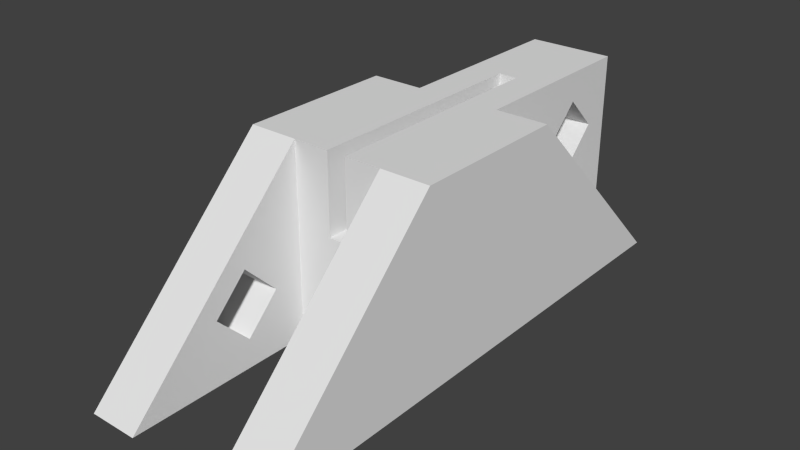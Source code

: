 # Source: model-single.blend  (saved by Blender 2.76.0; exported with 4.5.12 LTS)
import bpy
from mathutils import Matrix  # noqa: F401  (used for matrix-valued properties, if any)

bpy.ops.wm.read_factory_settings(use_empty=True)
scene = bpy.context.scene
scene.name = 'Scene'

# ---- collections
col_collection_1 = bpy.data.collections.new('Collection 1'); scene.collection.children.link(col_collection_1)

# ---- world
world_world = bpy.data.worlds.new('World'); scene.world = world_world
world_world.color = (0.05088, 0.05088, 0.05088)
world_world.use_sun_shadow = False
world_world.sun_shadow_jitter_overblur = 0.0
world_world.cycles.sampling_method = 'MANUAL'
world_world.cycles.sample_map_resolution = 256

# ---- meshes
me_cube_033 = bpy.data.meshes.new('Cube.033')
me_cube_033.from_pydata([(-0.06, 0.06667, 0.06), (-0.027, 0.06667, 0.06), (-0.027, 0.06667, 0.06), (-0.027, 0.06667, 0.05999), (-0.027, 0.06667, 0.05999), (-0.06, 0.06667, 0.05999), (-0.027, 0.265, 0.06), (-0.027, 0.237, 0.02), (-0.027, 0.2017, 0.04121), (-0.027, 0.1663, 0.02), (-0.027, 0.2017, -0.001213), (-0.027, 0.265, -0.05911), (-0.06, 0.2665, -0.06), (0.027, 0.265, -0.05911), (0.027, 0.06667, 0.05999), (0.06, 0.06667, 0.05999), (0.06, 0.2665, -0.06), (0.06, 0.06667, 0.06), (0.06, 0.06664, 0.06), (0.027, 0.06667, 0.06), (0.027, 0.265, 0.06), (-0.006, 0.15, 0.06), (0.006, 0.15, 0.06), (0.027, 0.06667, 0.06), (0.027, 0.237, 0.02), (0.027, 0.2017, 0.04121), (0.027, 0.1663, 0.02), (0.027, 0.2017, -0.001213), (-0.006, 0.1499, 0.01), (-0.006, 0.1499, 0.01), (-0.006, 0.15, 0.01), (0.006, 0.1499, 0.01), (0.006, 0.15, 0.01), (0.006, 0.1499, 0.01), (-0.06, -0.1, 0.06), (-0.06, -0.1, 0.06), (-0.06, -0.1, 0.06), (0.06, -0.1, 0.06), (0.006, -0.1, 0.06), (0.006, -0.1, 0.01), (-0.006, -0.1, 0.01), (-0.006, -0.1, 0.06), (-0.029, -0.1, 0.06), (-0.029, -0.1, -0.06), (-0.029, -0.1, -0.06), (0.029, -0.1, -0.06), (0.029, -0.1, 0.06), (0.06, -0.1, 0.06), (0.06, -0.1, 0.06), (0.029, -0.1, 0.06), (0.029, -0.1, -0.06), (-0.029, -0.1, -0.06), (-0.06, -0.1, -0.06), (-0.06, -0.1, -0.06), (-0.06, -0.1, 0.06), (-0.06, -0.3, -0.06), (-0.029, -0.3, -0.06), (-0.06, -0.1315, -0.021), (-0.06, -0.1668, 0.0002132), (-0.06, -0.2022, -0.021), (-0.029, -0.2022, -0.021), (-0.029, -0.1668, 0.0002132), (-0.029, -0.1315, -0.021), (-0.06, -0.1668, -0.04221), (-0.029, -0.1668, -0.04221), (0.029, -0.3, -0.06), (0.06, -0.3, -0.06)], [(1, 2), (4, 6), (5, 54), (19, 23), (3, 5), (15, 18), (31, 39), (44, 45), (45, 50), (51, 44), (66, 47), (29, 32), (2, 5), (3, 11)], [(1, 6, 7, 8, 9, 3), (3, 9, 10, 7, 6, 11, 4), (12, 5, 4, 11, 13, 14, 15, 16), (8, 7, 24, 25), (25, 26, 9, 8), (26, 27, 10, 9), (7, 10, 27, 24), (6, 20, 13, 11), (14, 13, 27, 26, 25, 20, 19), (19, 17, 15, 14), (40, 28, 21, 41), (22, 21, 30, 32), (13, 20, 25, 24, 27), (28, 31, 33, 29), (33, 32, 30, 29), (34, 35, 36), (48, 37, 47), (35, 52, 53, 54, 36), (54, 57, 58, 59, 55, 36), (42, 56, 60, 61, 62, 43), (53, 55, 59, 63, 57, 54), (58, 57, 62, 61), (61, 60, 59, 58), (43, 62, 64, 60, 56, 44), (60, 64, 63, 59), (57, 63, 64, 62), (45, 65, 46), (48, 66, 16, 17), (12, 16, 66, 65, 50, 51, 56, 55), (32, 39, 38, 22), (30, 40, 39, 32), (53, 55, 12), (0, 1, 5, 12), (52, 36, 5, 12), (65, 66, 48, 49), (6, 2, 0, 54, 41, 21, 22, 38, 48, 18, 23, 20), (55, 56, 42, 54), (38, 39, 40, 41, 42, 51, 50, 49)])
me_cube_033.use_remesh_preserve_volume = False
me_cube_033.use_remesh_preserve_attributes = False
me_cube_033.use_mirror_vertex_groups = False
me_cube_033.update()

# ---- objects
ob_model_single_0cm = bpy.data.objects.new('model-single-0cm', me_cube_033)

# ---- transforms, parenting, visibility, modifiers, constraints
ob_model_single_0cm.location = (-9.5, 0.0, 6.0)
ob_model_single_0cm.scale = (100.0, 60.0, 100.0)
ob_model_single_0cm.lineart.crease_threshold = 0.0

# ---- collection membership
col_collection_1.objects.link(ob_model_single_0cm)

# ---- scene / render settings (as saved in the file)
scene.frame_start = 1; scene.frame_end = 250; scene.frame_set(250)
scene.render.engine = 'BLENDER_EEVEE_NEXT'
scene.render.resolution_percentage = 50
scene.render.dither_intensity = 0.0
scene.cycles.use_denoising = False
scene.cycles.samples = 10
scene.cycles.sampling_pattern = 'TABULATED_SOBOL'
scene.cycles.light_sampling_threshold = 0.0
scene.cycles.use_adaptive_sampling = False
scene.cycles.use_light_tree = False
scene.cycles.blur_glossy = 0.0
scene.cycles.pixel_filter_type = 'GAUSSIAN'
scene.cycles.sample_clamp_indirect = 0.0
scene.view_settings.view_transform = 'Standard'
scene.unit_settings.scale_length = 0.001
bpy.context.view_layer.update()

# ---- added for rendering (the .blend has no active camera and no usable light): camera, sun
cam_auto = bpy.data.cameras.new('AutoCamera')
cam_auto.lens = 50.0
cam_auto.sensor_width = 36.0
cam_auto.clip_end = 1000.0
ob_auto_camera = bpy.data.objects.new('AutoCamera', cam_auto)
scene.collection.objects.link(ob_auto_camera)
ob_auto_camera.location = (25.6495, -43.1848, 34.1196)
ob_auto_camera.rotation_euler = (1.09748, -7.21219e-08, 0.694738)
scene.camera = ob_auto_camera
light_auto_sun = bpy.data.lights.new('AutoSun', 'SUN')
light_auto_sun.energy = 3.0
light_auto_sun.angle = 0.0523599
ob_auto_sun = bpy.data.objects.new('AutoSun', light_auto_sun)
scene.collection.objects.link(ob_auto_sun)
ob_auto_sun.rotation_euler = (0.872665, 0.174533, 0.523599)
bpy.context.view_layer.update()
